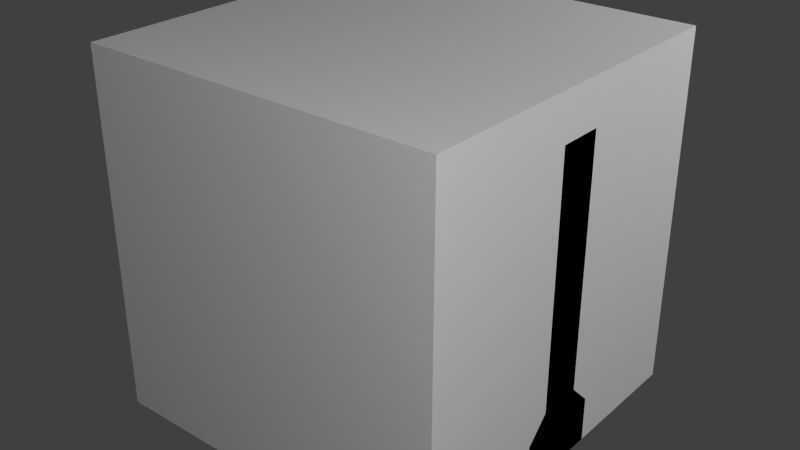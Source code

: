# Source: condo200.blend  (saved by Blender 2.65.0; exported with 4.5.12 LTS)
import bpy
from mathutils import Matrix  # noqa: F401  (used for matrix-valued properties, if any)

bpy.ops.wm.read_factory_settings(use_empty=True)
scene = bpy.context.scene
scene.name = 'Scene'

# ---- collections
col_collection_1 = bpy.data.collections.new('Collection 1'); scene.collection.children.link(col_collection_1)

# ---- materials (node trees are filled in below, after node groups)
mat_material = bpy.data.materials.new('Material')
mat_material.alpha_threshold = 0.0
mat_material.use_transparent_shadow = False
mat_material.roughness = 0.5
mat_material.line_color = (0.0, 0.0, 0.0, 1.0)

# ---- material node trees

# ---- world
world_world = bpy.data.worlds.new('World'); scene.world = world_world
world_world.color = (0.05088, 0.05088, 0.05088)
world_world.use_sun_shadow = False
world_world.sun_shadow_jitter_overblur = 0.0
world_world.cycles.sampling_method = 'MANUAL'
world_world.cycles.sample_map_resolution = 256

# ---- lights
light_point_002 = bpy.data.lights.new('Point.002', 'POINT')
light_point_002.transmission_factor = 0.0
light_point_002.energy = 100.0
light_point_002.shadow_buffer_clip_start = 0.5
light_point_002.shadow_soft_size = 0.1
light_point_002.shadow_maximum_resolution = 0.006
light_point_002.use_absolute_resolution = True
light_point_002.cycles.use_multiple_importance_sampling = False
light_point_001 = bpy.data.lights.new('Point.001', 'POINT')
light_point_001.transmission_factor = 0.0
light_point_001.energy = 100.0
light_point_001.shadow_buffer_clip_start = 0.5
light_point_001.shadow_soft_size = 0.1
light_point_001.shadow_maximum_resolution = 0.006
light_point_001.use_absolute_resolution = True
light_point_001.cycles.use_multiple_importance_sampling = False
light_point = bpy.data.lights.new('Point', 'POINT')
light_point.transmission_factor = 0.0
light_point.energy = 100.0
light_point.shadow_buffer_clip_start = 0.5
light_point.shadow_soft_size = 0.1
light_point.shadow_maximum_resolution = 0.006
light_point.use_absolute_resolution = True
light_point.cycles.use_multiple_importance_sampling = False
light_lamp = bpy.data.lights.new('Lamp', 'POINT')
light_lamp.transmission_factor = 0.0
light_lamp.cutoff_distance = 30.0
light_lamp.energy = 100.0
light_lamp.shadow_buffer_clip_start = 1.001
light_lamp.shadow_soft_size = 0.1
light_lamp.shadow_maximum_resolution = 0.006
light_lamp.use_absolute_resolution = True
light_lamp.cycles.use_multiple_importance_sampling = False

# ---- meshes
me_battery = bpy.data.meshes.new('Battery')
me_battery.from_pydata([(-0.5, -0.125, -0.5), (-0.5, 0.125, -0.5), (-0.4375, 0.125, -0.5), (-0.4375, -0.125, -0.5), (-0.5, -0.125, -0.375), (-0.5, 0.125, -0.375), (-0.4375, 0.125, -0.375), (-0.4375, -0.125, -0.375), (-0.4375, -0.0625, -0.3125), (-0.4375, 0.0625, -0.3125), (-0.5, 0.0625, -0.3125), (-0.5, -0.0625, -0.3125), (-0.4375, -0.0625, 0.375), (-0.4375, 0.0625, 0.375), (-0.5, 0.0625, 0.375), (-0.5, -0.0625, 0.375), (0.4375, -0.125, -0.5), (0.4375, 0.125, -0.5), (0.5, 0.125, -0.5), (0.5, -0.125, -0.5), (0.4375, -0.125, -0.375), (0.4375, 0.125, -0.375), (0.5, 0.125, -0.375), (0.5, -0.125, -0.375), (0.5, -0.0625, -0.3125), (0.5, 0.0625, -0.3125), (0.4375, 0.0625, -0.3125), (0.4375, -0.0625, -0.3125), (0.5, -0.0625, 0.375), (0.5, 0.0625, 0.375), (0.4375, 0.0625, 0.375), (0.4375, -0.0625, 0.375), (-0.3125, -0.125, -0.1875), (-0.3125, 0.125, -0.1875), (0.3125, 0.125, -0.1875), (0.3125, -0.125, -0.1875), (-0.3125, -0.125, 0.0625), (-0.3125, 0.125, 0.0625), (0.3125, 0.125, 0.0625), (0.3125, -0.125, 0.0625), (-0.3125, -0.0625, -0.125), (-0.3125, 0.0625, -0.125), (-0.3125, -0.0625, -2.98e-08), (-0.3125, 0.0625, -2.98e-08), (-0.4375, -0.0625, -0.125), (-0.4375, 0.0625, -0.125), (-0.4375, -0.0625, -2.98e-08), (-0.4375, 0.0625, -2.98e-08), (0.3125, 0.0625, -0.125), (0.3125, -0.0625, -0.125), (0.3125, 0.0625, -2.98e-08), (0.3125, -0.0625, -2.98e-08), (0.4375, 0.0625, -0.125), (0.4375, -0.0625, -0.125), (0.4375, 0.0625, -2.98e-08), (0.4375, -0.0625, -2.98e-08), (-0.3125, -0.125, 0.1875), (-0.3125, 0.125, 0.1875), (0.3125, 0.125, 0.1875), (0.3125, -0.125, 0.1875), (-0.3125, -0.125, 0.4375), (-0.3125, 0.125, 0.4375), (0.3125, 0.125, 0.4375), (0.3125, -0.125, 0.4375), (-0.3125, -0.0625, 0.25), (-0.3125, 0.0625, 0.25), (-0.3125, -0.0625, 0.375), (-0.3125, 0.0625, 0.375), (-0.4375, -0.0625, 0.25), (-0.4375, 0.0625, 0.25), (-0.4375, -0.0625, 0.375), (-0.4375, 0.0625, 0.375), (0.3125, 0.0625, 0.25), (0.3125, -0.0625, 0.25), (0.3125, 0.0625, 0.375), (0.3125, -0.0625, 0.375), (0.4375, 0.0625, 0.25), (0.4375, -0.0625, 0.25), (0.4375, 0.0625, 0.375), (0.4375, -0.0625, 0.375), (-0.25, -0.125, -0.5), (-0.25, 0.125, -0.5), (0.25, 0.125, -0.5), (0.25, -0.125, -0.5), (-0.25, -0.125, -0.375), (-0.25, 0.125, -0.375), (0.25, 0.125, -0.375), (0.25, -0.125, -0.375), (0.25, 0.0625, -0.5), (0.25, -0.0625, -0.5), (0.25, 0.0625, -0.4375), (0.25, -0.0625, -0.4375), (0.4375, 0.0625, -0.5), (0.4375, -0.0625, -0.5), (0.4375, 0.0625, -0.4375), (0.4375, -0.0625, -0.4375), (-0.25, -0.125, -0.5), (-0.25, 0.125, -0.5), (-0.25, -0.125, -0.375), (-0.25, 0.125, -0.375), (-0.25, -0.0625, -0.5), (-0.25, 0.0625, -0.5), (-0.25, -0.0625, -0.4375), (-0.25, 0.0625, -0.4375), (-0.4375, -0.0625, -0.5), (-0.4375, 0.0625, -0.5), (-0.4375, -0.0625, -0.4375), (-0.4375, 0.0625, -0.4375)], [], [(4, 5, 1, 0), (5, 6, 2, 1), (6, 7, 3, 2), (7, 4, 0, 3), (0, 1, 2, 3), (4, 7, 8, 11), (10, 11, 15, 14), (7, 6, 9, 8), (6, 5, 10, 9), (5, 4, 11, 10), (12, 13, 14, 15), (11, 8, 12, 15), (8, 9, 13, 12), (9, 10, 14, 13), (20, 21, 17, 16), (21, 22, 18, 17), (22, 23, 19, 18), (23, 20, 16, 19), (16, 17, 18, 19), (20, 23, 24, 27), (26, 27, 31, 30), (23, 22, 25, 24), (22, 21, 26, 25), (21, 20, 27, 26), (28, 29, 30, 31), (27, 24, 28, 31), (24, 25, 29, 28), (25, 26, 30, 29), (32, 36, 42, 40), (37, 38, 34, 33), (35, 34, 48, 49), (39, 36, 32, 35), (32, 33, 34, 35), (39, 38, 37, 36), (40, 42, 46, 44), (36, 37, 43, 42), (37, 33, 41, 43), (33, 32, 40, 41), (85, 86, 82, 81), (43, 41, 45, 47), (41, 40, 44, 45), (42, 43, 47, 46), (49, 48, 52, 53), (39, 35, 49, 51), (34, 38, 50, 48), (38, 39, 51, 50), (101, 100, 104, 105), (48, 50, 54, 52), (50, 51, 55, 54), (51, 49, 53, 55), (56, 60, 66, 64), (61, 62, 58, 57), (59, 58, 72, 73), (63, 60, 56, 59), (56, 57, 58, 59), (63, 62, 61, 60), (64, 66, 70, 68), (60, 61, 67, 66), (61, 57, 65, 67), (57, 56, 64, 65), (67, 65, 69, 71), (65, 64, 68, 69), (66, 67, 71, 70), (73, 72, 76, 77), (63, 59, 73, 75), (58, 62, 74, 72), (62, 63, 75, 74), (72, 74, 78, 76), (74, 75, 79, 78), (75, 73, 77, 79), (86, 87, 83, 82), (87, 84, 80, 83), (80, 81, 82, 83), (87, 86, 85, 84), (89, 88, 92, 93), (91, 87, 83, 89), (90, 86, 87, 91), (86, 90, 88, 82), (103, 99, 97, 101), (88, 90, 94, 92), (90, 91, 95, 94), (91, 89, 93, 95), (102, 98, 99, 103), (98, 102, 100, 96), (100, 102, 106, 104), (102, 103, 107, 106), (103, 101, 105, 107)])
me_battery.use_remesh_preserve_volume = False
me_battery.use_remesh_preserve_attributes = False
me_battery.use_mirror_vertex_groups = False
me_battery.update()
me_cube = bpy.data.meshes.new('Cube')
me_cube.from_pydata([(0.5, 0.5, 0.0), (0.5, -0.5, 0.0), (-0.5, -0.5, 0.0), (-0.5, 0.5, 0.0), (0.5, 0.5, 1.0), (0.5, -0.5, 1.0), (-0.5, -0.5, 1.0), (-0.5, 0.5, 1.0)], [], [(0, 1, 2, 3), (4, 7, 6, 5), (0, 4, 5, 1), (1, 5, 6, 2), (2, 6, 7, 3), (4, 0, 3, 7)])
me_cube.materials.append(mat_material)
me_cube.use_remesh_preserve_volume = False
me_cube.use_remesh_preserve_attributes = False
me_cube.use_mirror_vertex_groups = False
me_cube.update()

# ---- objects
ob_battery = bpy.data.objects.new('Battery', me_battery)
ob_point_002 = bpy.data.objects.new('Point.002', light_point_002)
ob_point_001 = bpy.data.objects.new('Point.001', light_point_001)
ob_point = bpy.data.objects.new('Point', light_point)
ob_minecraft_block = bpy.data.objects.new('Minecraft Block', me_cube)
ob_lamp = bpy.data.objects.new('Lamp', light_lamp)

# ---- transforms, parenting, visibility, modifiers, constraints
ob_battery.location = (0.0, 0.0, 0.0)
ob_battery.lineart.crease_threshold = 0.0
ob_point_002.location = (1.868, 1.874, 1.556)
ob_point_002.lineart.crease_threshold = 0.0
ob_point_001.location = (-1.875, 1.884, -0.7251)
ob_point_001.lineart.crease_threshold = 0.0
ob_point.location = (1.868, -1.876, 1.556)
ob_point.lineart.crease_threshold = 0.0
ob_minecraft_block.location = (0.0, 0.0, -0.5)
ob_minecraft_block.lock_location = (True, True, True)
ob_minecraft_block.lock_rotation = (True, True, True)
ob_minecraft_block.lock_rotations_4d = False
ob_minecraft_block.lock_scale = (True, True, True)
ob_minecraft_block.empty_display_type = 'ARROWS'
ob_minecraft_block.display_type = 'WIRE'
ob_minecraft_block.lineart.crease_threshold = 0.0
ob_lamp.location = (4.076, 1.005, 5.904)
ob_lamp.rotation_euler = (0.6503, 0.05522, 1.866)
ob_lamp.lock_rotations_4d = False
ob_lamp.empty_display_type = 'ARROWS'
ob_lamp.color = (0.0, 0.0, 0.0, 0.0)
ob_lamp.hide_viewport = True
ob_lamp.lineart.crease_threshold = 0.0

# ---- collection membership
col_collection_1.objects.link(ob_battery)
col_collection_1.objects.link(ob_point_002)
col_collection_1.objects.link(ob_point_001)
col_collection_1.objects.link(ob_point)
col_collection_1.objects.link(ob_minecraft_block)
col_collection_1.objects.link(ob_lamp)

# ---- scene / render settings (as saved in the file)
scene.frame_start = 1; scene.frame_end = 250; scene.frame_set(1)
scene.render.engine = 'BLENDER_EEVEE_NEXT'
scene.render.image_settings.color_mode = 'RGB'
scene.render.image_settings.compression = 90
scene.render.resolution_percentage = 50
scene.render.dither_intensity = 0.0
scene.render.bake_margin = 2
scene.cycles.use_denoising = False
scene.cycles.samples = 10
scene.cycles.sampling_pattern = 'TABULATED_SOBOL'
scene.cycles.light_sampling_threshold = 0.0
scene.cycles.use_adaptive_sampling = False
scene.cycles.use_light_tree = False
scene.cycles.blur_glossy = 0.0
scene.cycles.volume_bounces = 1
scene.cycles.pixel_filter_type = 'GAUSSIAN'
scene.cycles.sample_clamp_indirect = 0.0
scene.view_settings.view_transform = 'Standard'
bpy.context.view_layer.update()

# ---- added for rendering (the .blend has no active camera): camera
cam_auto = bpy.data.cameras.new('AutoCamera')
cam_auto.lens = 50.0
cam_auto.sensor_width = 36.0
cam_auto.clip_end = 1000.0
ob_auto_camera = bpy.data.objects.new('AutoCamera', cam_auto)
scene.collection.objects.link(ob_auto_camera)
ob_auto_camera.location = (1.60254, -1.92304, 1.28203)
ob_auto_camera.rotation_euler = (1.09748, -7.21219e-08, 0.694738)
scene.camera = ob_auto_camera
bpy.context.view_layer.update()
